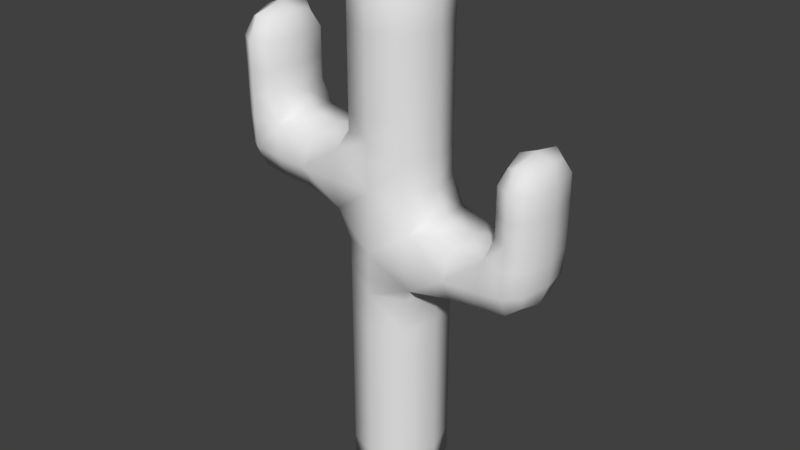 # Source: cactus.blend  (saved by Blender 2.79.0; exported with 4.5.12 LTS)
import bpy
from mathutils import Matrix  # noqa: F401  (used for matrix-valued properties, if any)

bpy.ops.wm.read_factory_settings(use_empty=True)
scene = bpy.context.scene
scene.name = 'Scene'

# ---- collections
col_collection_1 = bpy.data.collections.new('Collection 1'); scene.collection.children.link(col_collection_1)
col_collection_20 = bpy.data.collections.new('Collection 20'); scene.collection.children.link(col_collection_20)
col_collection_20.hide_render = True
col_collection_20.hide_viewport = True

# ---- world
world_world = bpy.data.worlds.new('World'); scene.world = world_world
world_world.color = (0.05088, 0.05088, 0.05088)
world_world.use_sun_shadow = False
world_world.sun_shadow_jitter_overblur = 0.0
world_world.cycles.sampling_method = 'MANUAL'

# ---- meshes
me_plane_001 = bpy.data.meshes.new('Plane.001')
me_plane_001.from_pydata([(0.0, 0.0, 0.0), (0.0, 11.33, -4.954e-07), (-0.8905, 10.61, -4.637e-07), (0.0, 10.61, -1.0), (0.0, 10.61, 1.0), (0.8905, 10.61, -4.637e-07), (0.8905, 4.55, -1.989e-07), (0.0, 4.55, 1.0), (0.0, 4.55, -1.0), (-0.8905, 4.55, -1.989e-07), (2.955, 4.922, -2.003e-07), (0.0, 5.443, 1.0), (0.0, 5.443, -1.0), (-0.8905, 5.443, -2.379e-07), (0.8905, 6.76, -2.955e-07), (0.0, 6.76, 1.0), (0.0, 6.76, -1.0), (-3.041, 6.826, -0.9086), (3.42, 5.561, -2.282e-07), (2.983, 5.502, -0.861), (2.983, 5.502, 0.861), (3.01, 7.569, 0.861), (-3.517, 6.892, -2.864e-07), (-3.016, 6.213, -2.567e-07), (-3.041, 6.826, 0.9086), (-2.565, 9.036, -3.95e-07), (1.718, 6.082, -2.658e-07), (1.718, 5.443, 0.9305), (1.718, 5.443, -0.9305), (1.718, 4.804, -2.1e-07), (-1.728, 7.439, -3.252e-07), (-1.728, 6.76, 0.9543), (-1.728, 6.082, -2.658e-07), (-1.728, 6.76, -0.9543), (3.01, 8.11, -3.545e-07), (3.01, 7.569, -0.861), (2.545, 7.569, -3.308e-07), (3.475, 7.569, -3.308e-07), (-3.066, 9.675, -4.229e-07), (-3.066, 9.036, 0.9086), (-3.566, 9.036, -3.95e-07), (-3.066, 9.036, -0.9086), (-0.8905, 0.09341, -4.083e-09), (0.0, 0.09341, -1.0), (0.0, 0.09341, 1.0), (0.8905, 0.09341, -4.083e-09), (0.8905, 8.975, -3.923e-07), (0.0, 8.975, 1.0), (0.0, 8.975, -1.0), (-0.8905, 8.975, -3.923e-07), (3.475, 6.554, -2.865e-07), (2.545, 6.554, -2.865e-07), (3.01, 6.554, -0.861), (3.01, 6.554, 0.861), (-3.066, 7.918, -0.9086), (-3.566, 7.918, -3.461e-07), (-3.066, 7.918, 0.9086), (-2.565, 7.918, -3.461e-07), (-0.8905, 2.241, -9.796e-08), (0.0, 2.241, -1.0), (0.0, 2.241, 1.0), (0.8905, 2.241, -9.796e-08), (-0.8905, 7.753, -3.389e-07), (0.0, 7.753, -1.0), (0.0, 7.753, 1.0), (0.8905, 7.753, -3.389e-07), (-0.6679, 0.02335, -1.021e-09), (0.0, 0.02335, 0.75), (0.6679, 0.02335, -1.021e-09), (0.0, 0.02335, -0.75), (-0.6679, 11.15, -4.874e-07), (0.0, 11.15, 0.75), (0.6679, 11.15, -4.874e-07), (0.0, 11.15, -0.75), (-0.6679, 10.61, 0.75), (-0.6679, 0.09341, -0.75), (0.6679, 0.09341, -0.75), (0.6679, 10.61, 0.75), (-0.6679, 4.55, 0.75), (-0.6679, 5.443, -0.75), (0.8747, 5.443, -0.9826), (0.6679, 4.55, 0.75), (1.097, 4.741, -2.072e-07), (0.0, 4.9, 1.0), (0.0, 4.9, -1.0), (-0.8905, 4.9, -2.142e-07), (-0.6679, 5.443, 0.75), (0.8747, 5.443, 0.9826), (-0.8772, 6.76, -0.9886), (0.6679, 6.76, -0.75), (1.097, 6.251, -2.733e-07), (0.0, 6.092, 1.0), (0.0, 6.092, -1.0), (-1.1, 5.922, -2.589e-07), (-0.8772, 6.76, 0.9886), (0.6679, 6.76, 0.75), (-0.6679, 7.753, -0.75), (0.6679, 7.753, -0.75), (0.8905, 7.348, -3.212e-07), (0.0, 7.348, 1.0), (0.0, 7.348, -1.0), (-1.1, 7.518, -3.286e-07), (3.311, 5.546, -0.6457), (3.277, 5.141, -2.024e-07), (3.311, 5.546, 0.6457), (3.461, 6.07, -2.616e-07), (2.962, 5.067, -0.6457), (1.718, 4.964, 0.6979), (3.003, 6.055, -0.861), (1.718, 5.922, 0.6979), (-3.398, 6.876, -0.6814), (-3.367, 6.449, -2.595e-07), (-3.398, 6.876, 0.6814), (-3.554, 7.422, -3.207e-07), (-3.022, 6.367, -0.6814), (-1.728, 7.269, -0.7157), (-3.022, 6.367, 0.6814), (-3.059, 7.405, 0.9086), (1.718, 4.964, -0.6979), (2.962, 5.067, 0.6457), (1.718, 5.922, -0.6979), (3.003, 6.055, 0.861), (2.338, 6.2, -2.71e-07), (2.448, 5.458, 0.8784), (2.448, 5.458, -0.8784), (2.441, 4.834, -2.076e-07), (-1.728, 6.251, -0.7157), (-3.059, 7.405, -0.9086), (-1.728, 6.251, 0.7157), (-1.728, 7.269, 0.7157), (-2.356, 7.559, -3.304e-07), (-2.475, 6.777, 0.92), (-2.469, 6.115, -2.636e-07), (-2.475, 6.777, -0.92), (3.359, 7.975, -3.486e-07), (3.01, 7.975, -0.6457), (3.01, 7.975, 0.6457), (2.662, 7.975, -3.486e-07), (3.359, 7.569, 0.6457), (2.662, 6.554, 0.6457), (2.662, 7.569, -0.6457), (3.359, 6.554, -0.6457), (-3.441, 9.515, -4.159e-07), (-3.066, 9.515, 0.6814), (-3.066, 9.515, -0.6814), (-2.69, 9.515, -4.159e-07), (-2.69, 9.036, -0.6814), (-2.69, 7.918, 0.6814), (-3.441, 7.918, 0.6814), (-3.441, 7.918, -0.6814), (-0.6679, 2.241, -0.75), (0.6679, 2.241, -0.75), (-0.6679, 0.09341, 0.75), (0.6679, 0.09341, 0.75), (-0.8905, 0.677, -2.959e-08), (0.0, 0.677, -1.0), (0.0, 0.677, 1.0), (0.8905, 0.677, -2.959e-08), (-0.6679, 8.975, 0.75), (0.6679, 8.975, 0.75), (-0.6679, 10.61, -0.75), (0.6679, 10.61, -0.75), (0.8905, 9.837, -4.3e-07), (0.0, 9.837, 1.0), (0.0, 9.837, -1.0), (-0.8905, 9.837, -4.3e-07), (3.359, 6.554, 0.6457), (2.662, 7.569, 0.6457), (2.662, 6.554, -0.6457), (3.359, 7.569, -0.6457), (3.475, 7.045, -3.079e-07), (2.545, 7.045, -3.079e-07), (3.01, 7.045, -0.861), (3.01, 7.045, 0.861), (-2.69, 7.918, -0.6814), (-2.69, 9.036, 0.6814), (-3.441, 9.036, 0.6814), (-3.441, 9.036, -0.6814), (-3.066, 8.436, -0.9086), (-3.566, 8.436, -3.688e-07), (-3.066, 8.436, 0.9086), (-2.565, 8.436, -3.688e-07), (-0.6679, 2.241, 0.75), (0.6679, 2.241, 0.75), (-0.6679, 4.55, -0.75), (0.6679, 4.55, -0.75), (-0.8905, 3.845, -1.681e-07), (0.0, 3.845, -1.0), (0.0, 3.845, 1.0), (0.8905, 3.845, -1.681e-07), (-0.6679, 8.975, -0.75), (0.6679, 8.975, -0.75), (-0.6679, 7.753, 0.75), (0.6679, 7.753, 0.75), (-0.8905, 8.216, -3.591e-07), (0.0, 8.216, -1.0), (0.0, 8.216, 1.0), (0.8905, 8.216, -3.591e-07), (-0.4947, 0.04152, 0.5556), (0.4947, 0.04152, 0.5556), (-0.4947, 0.04152, -0.5556), (0.4947, 0.04152, -0.5556), (-0.4947, 11.01, 0.5556), (0.4947, 11.01, 0.5556), (-0.4947, 11.01, -0.5556), (0.4947, 11.01, -0.5556), (-0.6679, 4.9, 0.75), (-0.6679, 4.9, -0.75), (0.8804, 4.866, -0.8317), (0.8804, 4.866, 0.8317), (-0.882, 6.088, 0.8345), (0.8804, 6.088, 0.8317), (-0.882, 6.088, -0.8345), (0.8804, 6.088, -0.8317), (-0.882, 7.381, 0.8345), (0.6679, 7.348, 0.75), (-0.882, 7.381, -0.8345), (0.6679, 7.348, -0.75), (3.204, 5.226, -0.4783), (3.204, 5.226, 0.4783), (3.347, 6.066, 0.6457), (3.347, 6.066, -0.6457), (-3.286, 6.537, 0.5048), (-3.286, 6.537, -0.5048), (-3.43, 7.418, 0.6814), (-3.43, 7.418, -0.6814), (2.443, 4.99, -0.6588), (2.443, 4.99, 0.6588), (2.486, 6.057, -0.7316), (2.486, 6.057, 0.7316), (-2.47, 6.28, -0.69), (-2.51, 7.41, -0.7687), (-2.47, 6.28, 0.69), (-2.51, 7.41, 0.7687), (3.268, 7.87, 0.4783), (3.268, 7.87, -0.4783), (2.752, 7.87, -0.4783), (2.752, 7.87, 0.4783), (-3.344, 9.391, 0.5048), (-3.344, 9.391, -0.5048), (-2.788, 9.391, -0.5048), (-2.788, 9.391, 0.5048), (-0.6679, 0.677, -0.75), (0.6679, 0.677, -0.75), (-0.6679, 0.677, 0.75), (0.6679, 0.677, 0.75), (-0.6679, 9.837, 0.75), (0.6679, 9.837, 0.75), (-0.6679, 9.837, -0.75), (0.6679, 9.837, -0.75), (3.359, 7.045, 0.6457), (2.662, 7.045, 0.6457), (2.662, 7.045, -0.6457), (3.359, 7.045, -0.6457), (-2.69, 8.436, -0.6814), (-2.69, 8.436, 0.6814), (-3.441, 8.436, 0.6814), (-3.441, 8.436, -0.6814), (-0.6679, 3.845, 0.75), (0.6679, 3.845, 0.75), (-0.6679, 3.845, -0.75), (0.6679, 3.845, -0.75), (-0.6679, 8.216, -0.75), (0.6679, 8.216, -0.75), (-0.6679, 8.216, 0.75), (0.6679, 8.216, 0.75)], [], [(0, 67, 198, 66), (0, 66, 200, 69), (0, 69, 201, 68), (0, 68, 199, 67), (1, 70, 202, 71), (1, 71, 203, 72), (1, 72, 205, 73), (1, 73, 204, 70), (2, 160, 248, 165), (2, 165, 246, 74), (2, 74, 202, 70), (2, 70, 204, 160), (3, 161, 249, 164), (3, 164, 248, 160), (3, 160, 204, 73), (3, 73, 205, 161), (4, 74, 246, 163), (4, 163, 247, 77), (4, 77, 203, 71), (4, 71, 202, 74), (5, 77, 247, 162), (5, 162, 249, 161), (5, 161, 205, 72), (5, 72, 203, 77), (6, 81, 259, 189), (6, 189, 261, 185), (6, 185, 208, 82), (6, 82, 209, 81), (7, 78, 258, 188), (7, 188, 259, 81), (7, 81, 209, 83), (7, 83, 206, 78), (8, 185, 261, 187), (8, 187, 260, 184), (8, 184, 207, 84), (8, 84, 208, 185), (9, 184, 260, 186), (9, 186, 258, 78), (9, 78, 206, 85), (9, 85, 207, 184), (10, 119, 227, 125), (10, 125, 226, 106), (10, 106, 218, 103), (10, 103, 219, 119), (11, 86, 206, 83), (11, 83, 209, 87), (11, 87, 211, 91), (11, 91, 210, 86), (12, 80, 208, 84), (12, 84, 207, 79), (12, 79, 212, 92), (12, 92, 213, 80), (13, 79, 207, 85), (13, 85, 206, 86), (13, 86, 210, 93), (13, 93, 212, 79), (14, 95, 211, 90), (14, 90, 213, 89), (14, 89, 217, 98), (14, 98, 215, 95), (15, 94, 210, 91), (15, 91, 211, 95), (15, 95, 215, 99), (15, 99, 214, 94), (16, 89, 213, 92), (16, 92, 212, 88), (16, 88, 216, 100), (16, 100, 217, 89), (17, 127, 231, 133), (17, 133, 230, 114), (17, 114, 223, 110), (17, 110, 225, 127), (18, 104, 219, 103), (18, 103, 218, 102), (18, 102, 221, 105), (18, 105, 220, 104), (19, 106, 226, 124), (19, 124, 228, 108), (19, 108, 221, 102), (19, 102, 218, 106), (20, 121, 229, 123), (20, 123, 227, 119), (20, 119, 219, 104), (20, 104, 220, 121), (21, 167, 251, 173), (21, 173, 250, 138), (21, 138, 234, 136), (21, 136, 237, 167), (22, 110, 223, 111), (22, 111, 222, 112), (22, 112, 224, 113), (22, 113, 225, 110), (23, 114, 230, 132), (23, 132, 232, 116), (23, 116, 222, 111), (23, 111, 223, 114), (24, 116, 232, 131), (24, 131, 233, 117), (24, 117, 224, 112), (24, 112, 222, 116), (25, 175, 255, 181), (25, 181, 254, 146), (25, 146, 240, 145), (25, 145, 241, 175), (26, 120, 213, 90), (26, 90, 211, 109), (26, 109, 229, 122), (26, 122, 228, 120), (27, 109, 211, 87), (27, 87, 209, 107), (27, 107, 227, 123), (27, 123, 229, 109), (28, 118, 208, 80), (28, 80, 213, 120), (28, 120, 228, 124), (28, 124, 226, 118), (29, 107, 209, 82), (29, 82, 208, 118), (29, 118, 226, 125), (29, 125, 227, 107), (30, 129, 214, 101), (30, 101, 216, 115), (30, 115, 231, 130), (30, 130, 233, 129), (31, 128, 210, 94), (31, 94, 214, 129), (31, 129, 233, 131), (31, 131, 232, 128), (32, 126, 212, 93), (32, 93, 210, 128), (32, 128, 232, 132), (32, 132, 230, 126), (33, 115, 216, 88), (33, 88, 212, 126), (33, 126, 230, 133), (33, 133, 231, 115), (34, 135, 236, 137), (34, 137, 237, 136), (34, 136, 234, 134), (34, 134, 235, 135), (35, 169, 253, 172), (35, 172, 252, 140), (35, 140, 236, 135), (35, 135, 235, 169), (36, 140, 252, 171), (36, 171, 251, 167), (36, 167, 237, 137), (36, 137, 236, 140), (37, 138, 250, 170), (37, 170, 253, 169), (37, 169, 235, 134), (37, 134, 234, 138), (38, 143, 241, 145), (38, 145, 240, 144), (38, 144, 239, 142), (38, 142, 238, 143), (39, 176, 256, 180), (39, 180, 255, 175), (39, 175, 241, 143), (39, 143, 238, 176), (40, 177, 257, 179), (40, 179, 256, 176), (40, 176, 238, 142), (40, 142, 239, 177), (41, 146, 254, 178), (41, 178, 257, 177), (41, 177, 239, 144), (41, 144, 240, 146), (42, 75, 200, 66), (42, 66, 198, 152), (42, 152, 244, 154), (42, 154, 242, 75), (43, 76, 201, 69), (43, 69, 200, 75), (43, 75, 242, 155), (43, 155, 243, 76), (44, 152, 198, 67), (44, 67, 199, 153), (44, 153, 245, 156), (44, 156, 244, 152), (45, 153, 199, 68), (45, 68, 201, 76), (45, 76, 243, 157), (45, 157, 245, 153), (46, 159, 265, 197), (46, 197, 263, 191), (46, 191, 249, 162), (46, 162, 247, 159), (47, 158, 264, 196), (47, 196, 265, 159), (47, 159, 247, 163), (47, 163, 246, 158), (48, 191, 263, 195), (48, 195, 262, 190), (48, 190, 248, 164), (48, 164, 249, 191), (49, 190, 262, 194), (49, 194, 264, 158), (49, 158, 246, 165), (49, 165, 248, 190), (50, 166, 220, 105), (50, 105, 221, 141), (50, 141, 253, 170), (50, 170, 250, 166), (51, 168, 228, 122), (51, 122, 229, 139), (51, 139, 251, 171), (51, 171, 252, 168), (52, 141, 221, 108), (52, 108, 228, 168), (52, 168, 252, 172), (52, 172, 253, 141), (53, 139, 229, 121), (53, 121, 220, 166), (53, 166, 250, 173), (53, 173, 251, 139), (54, 174, 231, 127), (54, 127, 225, 149), (54, 149, 257, 178), (54, 178, 254, 174), (55, 149, 225, 113), (55, 113, 224, 148), (55, 148, 256, 179), (55, 179, 257, 149), (56, 148, 224, 117), (56, 117, 233, 147), (56, 147, 255, 180), (56, 180, 256, 148), (57, 147, 233, 130), (57, 130, 231, 174), (57, 174, 254, 181), (57, 181, 255, 147), (58, 150, 242, 154), (58, 154, 244, 182), (58, 182, 258, 186), (58, 186, 260, 150), (59, 151, 243, 155), (59, 155, 242, 150), (59, 150, 260, 187), (59, 187, 261, 151), (60, 182, 244, 156), (60, 156, 245, 183), (60, 183, 259, 188), (60, 188, 258, 182), (61, 183, 245, 157), (61, 157, 243, 151), (61, 151, 261, 189), (61, 189, 259, 183), (62, 96, 216, 101), (62, 101, 214, 192), (62, 192, 264, 194), (62, 194, 262, 96), (63, 97, 217, 100), (63, 100, 216, 96), (63, 96, 262, 195), (63, 195, 263, 97), (64, 192, 214, 99), (64, 99, 215, 193), (64, 193, 265, 196), (64, 196, 264, 192), (65, 193, 215, 98), (65, 98, 217, 97), (65, 97, 263, 197), (65, 197, 265, 193)])
me_plane_001.polygons.foreach_set('use_smooth', [True] * 264)
_uv = me_plane_001.uv_layers.new(name='UVMap')
_uv.uv.foreach_set('vector', [0.2439, 0.06834, 0.2258, 0.1188, 0.1968, 0.09399, 0.1989, 0.05225, 0.2439, 0.06834, 0.1989, 0.05225, 0.2238, 0.01865, 0.2619, 0.01787, 0.2439, 0.06834, 0.2619, 0.01787, 0.2909, 0.04269, 0.2888, 0.08443, 0.2439, 0.06834, 0.2888, 0.08443, 0.264, 0.118, 0.2258, 0.1188, 0.2353, 0.9451, 0.1863, 0.944, 0.1985, 0.9008, 0.2346, 0.8985, 0.2353, 0.9451, 0.2346, 0.8985, 0.2709, 0.8997, 0.2842, 0.9426, 0.2353, 0.9451, 0.2842, 0.9426, 0.2752, 0.9866, 0.2361, 0.9998, 0.2353, 0.9451, 0.2361, 0.9998, 0.1965, 0.9877, 0.1863, 0.944, 0.15, 0.8794, 0.103, 0.8879, 0.0907, 0.8409, 0.1408, 0.831, 0.15, 0.8794, 0.1408, 0.831, 0.1899, 0.8245, 0.1948, 0.8688, 0.15, 0.8794, 0.1948, 0.8688, 0.1985, 0.9008, 0.1579, 0.9172, 0.15, 0.8794, 0.1579, 0.9172, 0.1145, 0.9182, 0.103, 0.8879, 0.4106, 0.9018, 0.3665, 0.8837, 0.3772, 0.8359, 0.4275, 0.8469, 0.06001, 0.9073, 0.04147, 0.8537, 0.0907, 0.8409, 0.103, 0.8879, 0.06001, 0.9073, 0.103, 0.8879, 0.1145, 0.9182, 0.08387, 0.9428, 0.4106, 0.9018, 0.3878, 0.9385, 0.356, 0.9146, 0.3665, 0.8837, 0.2341, 0.8669, 0.1948, 0.8688, 0.1899, 0.8245, 0.2334, 0.8217, 0.2341, 0.8669, 0.2334, 0.8217, 0.2769, 0.8231, 0.2735, 0.8676, 0.2341, 0.8669, 0.2735, 0.8676, 0.2709, 0.8997, 0.2346, 0.8985, 0.2341, 0.8669, 0.2346, 0.8985, 0.1985, 0.9008, 0.1948, 0.8688, 0.3188, 0.8767, 0.2735, 0.8676, 0.2769, 0.8231, 0.3264, 0.8278, 0.3188, 0.8767, 0.3264, 0.8278, 0.3772, 0.8359, 0.3665, 0.8837, 0.3188, 0.8767, 0.3665, 0.8837, 0.356, 0.9146, 0.3121, 0.9151, 0.3188, 0.8767, 0.3121, 0.9151, 0.2709, 0.8997, 0.2735, 0.8676, 0.337, 0.4601, 0.2794, 0.4635, 0.2775, 0.4103, 0.3348, 0.4083, 0.337, 0.4601, 0.3348, 0.4083, 0.3918, 0.4059, 0.3942, 0.4584, 0.337, 0.4601, 0.3942, 0.4584, 0.3895, 0.4857, 0.3377, 0.4773, 0.337, 0.4601, 0.3377, 0.4773, 0.2865, 0.4906, 0.2794, 0.4635, 0.2249, 0.4627, 0.1723, 0.4635, 0.1716, 0.4117, 0.2244, 0.411, 0.2249, 0.4627, 0.2244, 0.411, 0.2775, 0.4103, 0.2794, 0.4635, 0.2249, 0.4627, 0.2794, 0.4635, 0.2865, 0.4906, 0.2247, 0.4877, 0.2249, 0.4627, 0.2247, 0.4877, 0.1728, 0.4893, 0.1723, 0.4635, 0.4479, 0.4524, 0.3942, 0.4584, 0.3918, 0.4059, 0.4433, 0.4026, 0.002965, 0.4655, 0.003052, 0.4134, 0.05577, 0.4131, 0.05612, 0.4655, 0.002965, 0.4655, 0.05612, 0.4655, 0.0563, 0.4917, 0.002879, 0.4916, 0.4479, 0.4524, 0.4515, 0.4772, 0.3895, 0.4857, 0.3942, 0.4584, 0.1144, 0.4648, 0.05612, 0.4655, 0.05577, 0.4131, 0.1137, 0.4126, 0.1144, 0.4648, 0.1137, 0.4126, 0.1716, 0.4117, 0.1723, 0.4635, 0.1144, 0.4648, 0.1723, 0.4635, 0.1728, 0.4893, 0.1149, 0.4909, 0.1144, 0.4648, 0.1149, 0.4909, 0.0563, 0.4917, 0.05612, 0.4655, 0.764, 0.5603, 0.7425, 0.5861, 0.7188, 0.571, 0.7432, 0.54, 0.764, 0.5603, 0.7432, 0.54, 0.7748, 0.5109, 0.7967, 0.538, 0.764, 0.5603, 0.7967, 0.538, 0.8009, 0.5594, 0.7771, 0.5762, 0.764, 0.5603, 0.7771, 0.5762, 0.7579, 0.5918, 0.7425, 0.5861, 0.2251, 0.5266, 0.1738, 0.5293, 0.1728, 0.4893, 0.2247, 0.4877, 0.2251, 0.5266, 0.2247, 0.4877, 0.2865, 0.4906, 0.2804, 0.5266, 0.2251, 0.5266, 0.2804, 0.5266, 0.2862, 0.5657, 0.2283, 0.5708, 0.2251, 0.5266, 0.2283, 0.5708, 0.1704, 0.5764, 0.1738, 0.5293, 0.4561, 0.5183, 0.3969, 0.5222, 0.3895, 0.4857, 0.4515, 0.4772, 0.002208, 0.5317, 0.002879, 0.4916, 0.0563, 0.4917, 0.05664, 0.5329, 0.002208, 0.5317, 0.05664, 0.5329, 0.06371, 0.5818, 0.000153, 0.5805, 0.4561, 0.5183, 0.4561, 0.5679, 0.3925, 0.5639, 0.3969, 0.5222, 0.1159, 0.5312, 0.05664, 0.5329, 0.0563, 0.4917, 0.1149, 0.4909, 0.1159, 0.5312, 0.1149, 0.4909, 0.1728, 0.4893, 0.1738, 0.5293, 0.1159, 0.5312, 0.1738, 0.5293, 0.1704, 0.5764, 0.1171, 0.566, 0.1159, 0.5312, 0.1171, 0.566, 0.06371, 0.5818, 0.05664, 0.5329, 0.3388, 0.6137, 0.2819, 0.6137, 0.2862, 0.5657, 0.3388, 0.5774, 0.3388, 0.6137, 0.3388, 0.5774, 0.3925, 0.5639, 0.3975, 0.6146, 0.3388, 0.6137, 0.3975, 0.6146, 0.3955, 0.6589, 0.3381, 0.6565, 0.3388, 0.6137, 0.3381, 0.6565, 0.2819, 0.6559, 0.2819, 0.6137, 0.2316, 0.6158, 0.1773, 0.6168, 0.1704, 0.5764, 0.2283, 0.5708, 0.2316, 0.6158, 0.2283, 0.5708, 0.2862, 0.5657, 0.2819, 0.6137, 0.2316, 0.6158, 0.2819, 0.6137, 0.2819, 0.6559, 0.2319, 0.6564, 0.2316, 0.6158, 0.2319, 0.6564, 0.1723, 0.6549, 0.1773, 0.6168, 0.4518, 0.6185, 0.3975, 0.6146, 0.3925, 0.5639, 0.4561, 0.5679, 0.001878, 0.6312, 0.000153, 0.5805, 0.06371, 0.5818, 0.06087, 0.6253, 0.001878, 0.6312, 0.06087, 0.6253, 0.06993, 0.664, 0.008475, 0.6753, 0.4518, 0.6185, 0.4487, 0.6623, 0.3955, 0.6589, 0.3975, 0.6146, 0.8112, 0.3155, 0.7725, 0.3278, 0.7557, 0.2813, 0.8116, 0.2759, 0.8112, 0.3155, 0.8116, 0.2759, 0.8498, 0.278, 0.8444, 0.3131, 0.8112, 0.3155, 0.8444, 0.3131, 0.8407, 0.336, 0.816, 0.3427, 0.8112, 0.3155, 0.816, 0.3427, 0.784, 0.3562, 0.7725, 0.3278, 0.7906, 0.5959, 0.7591, 0.6105, 0.7579, 0.5918, 0.7771, 0.5762, 0.7906, 0.5959, 0.7771, 0.5762, 0.8009, 0.5594, 0.8224, 0.5719, 0.7906, 0.5959, 0.8224, 0.5719, 0.8406, 0.6012, 0.8044, 0.6217, 0.7906, 0.5959, 0.8044, 0.6217, 0.7687, 0.6373, 0.7591, 0.6105, 0.5802, 0.8249, 0.5513, 0.8377, 0.5314, 0.8108, 0.5624, 0.7917, 0.5802, 0.8249, 0.5624, 0.7917, 0.6125, 0.7718, 0.6187, 0.8184, 0.5802, 0.8249, 0.6187, 0.8184, 0.6213, 0.847, 0.5879, 0.8495, 0.5802, 0.8249, 0.5879, 0.8495, 0.5643, 0.8549, 0.5513, 0.8377, 0.7385, 0.6104, 0.7435, 0.6438, 0.7009, 0.6512, 0.7066, 0.6018, 0.7385, 0.6104, 0.7066, 0.6018, 0.7188, 0.571, 0.7425, 0.5861, 0.7385, 0.6104, 0.7425, 0.5861, 0.7579, 0.5918, 0.7591, 0.6105, 0.7385, 0.6104, 0.7591, 0.6105, 0.7687, 0.6373, 0.7435, 0.6438, 0.7873, 0.7266, 0.7723, 0.7413, 0.7507, 0.7192, 0.7711, 0.7033, 0.7873, 0.7266, 0.7711, 0.7033, 0.7931, 0.6918, 0.8056, 0.7176, 0.7873, 0.7266, 0.8056, 0.7176, 0.8155, 0.7358, 0.7996, 0.7437, 0.7873, 0.7266, 0.7996, 0.7437, 0.7871, 0.7564, 0.7723, 0.7413, 0.5078, 0.1911, 0.4672, 0.1804, 0.4831, 0.1596, 0.513, 0.1665, 0.5078, 0.1911, 0.513, 0.1665, 0.538, 0.1738, 0.5443, 0.1925, 0.5078, 0.1911, 0.5443, 0.1925, 0.5459, 0.2222, 0.5047, 0.2213, 0.5078, 0.1911, 0.5047, 0.2213, 0.4611, 0.2156, 0.4672, 0.1804, 0.5195, 0.1452, 0.4788, 0.1365, 0.4896, 0.1014, 0.5318, 0.1167, 0.5195, 0.1452, 0.5318, 0.1167, 0.5678, 0.1372, 0.5509, 0.1618, 0.5195, 0.1452, 0.5509, 0.1618, 0.538, 0.1738, 0.513, 0.1665, 0.5195, 0.1452, 0.513, 0.1665, 0.4831, 0.1596, 0.4788, 0.1365, 0.5647, 0.1839, 0.5509, 0.1618, 0.5678, 0.1372, 0.592, 0.1624, 0.5647, 0.1839, 0.592, 0.1624, 0.6182, 0.2076, 0.5736, 0.2182, 0.5647, 0.1839, 0.5736, 0.2182, 0.5459, 0.2222, 0.5443, 0.1925, 0.5647, 0.1839, 0.5443, 0.1925, 0.538, 0.1738, 0.5509, 0.1618, 0.6239, 0.3511, 0.5877, 0.3292, 0.5999, 0.2942, 0.6466, 0.3138, 0.6239, 0.3511, 0.6466, 0.3138, 0.6874, 0.3457, 0.6606, 0.3744, 0.6239, 0.3511, 0.6606, 0.3744, 0.6405, 0.3917, 0.6064, 0.3791, 0.6239, 0.3511, 0.6064, 0.3791, 0.5803, 0.3539, 0.5877, 0.3292, 0.6063, 0.6717, 0.5635, 0.7191, 0.5157, 0.67, 0.5669, 0.6411, 0.6063, 0.6717, 0.5669, 0.6411, 0.5829, 0.5842, 0.6405, 0.6186, 0.6063, 0.6717, 0.6405, 0.6186, 0.7009, 0.6512, 0.6551, 0.7089, 0.6063, 0.6717, 0.6551, 0.7089, 0.6125, 0.7718, 0.5635, 0.7191, 0.6595, 0.5799, 0.6405, 0.6186, 0.5829, 0.5842, 0.6087, 0.5483, 0.6595, 0.5799, 0.6087, 0.5483, 0.6301, 0.5139, 0.6789, 0.5471, 0.6595, 0.5799, 0.6789, 0.5471, 0.7188, 0.571, 0.7066, 0.6018, 0.6595, 0.5799, 0.7066, 0.6018, 0.7009, 0.6512, 0.6405, 0.6186, 0.5293, 0.7469, 0.5005, 0.7724, 0.4564, 0.7324, 0.4862, 0.7033, 0.5293, 0.7469, 0.4862, 0.7033, 0.5157, 0.67, 0.5635, 0.7191, 0.5293, 0.7469, 0.5635, 0.7191, 0.6125, 0.7718, 0.5624, 0.7917, 0.5293, 0.7469, 0.5624, 0.7917, 0.5314, 0.8108, 0.5005, 0.7724, 0.7091, 0.5094, 0.6789, 0.5471, 0.6301, 0.5139, 0.6785, 0.4817, 0.7091, 0.5094, 0.6785, 0.4817, 0.7066, 0.4312, 0.742, 0.4756, 0.7091, 0.5094, 0.742, 0.4756, 0.7748, 0.5109, 0.7432, 0.54, 0.7091, 0.5094, 0.7432, 0.54, 0.7188, 0.571, 0.6789, 0.5471, 0.7149, 0.1879, 0.6616, 0.1534, 0.6997, 0.09913, 0.7368, 0.1448, 0.7149, 0.1879, 0.7368, 0.1448, 0.7954, 0.1473, 0.7746, 0.2115, 0.7149, 0.1879, 0.7746, 0.2115, 0.7557, 0.2813, 0.6869, 0.2422, 0.7149, 0.1879, 0.6869, 0.2422, 0.6182, 0.2076, 0.6616, 0.1534, 0.6279, 0.1236, 0.5961, 0.09862, 0.6275, 0.04709, 0.6639, 0.07566, 0.6279, 0.1236, 0.6639, 0.07566, 0.6997, 0.09913, 0.6616, 0.1534, 0.6279, 0.1236, 0.6616, 0.1534, 0.6182, 0.2076, 0.592, 0.1624, 0.6279, 0.1236, 0.592, 0.1624, 0.5678, 0.1372, 0.5961, 0.09862, 0.5524, 0.07368, 0.507, 0.05552, 0.5234, 0.000153, 0.5705, 0.03458, 0.5524, 0.07368, 0.5705, 0.03458, 0.6275, 0.04709, 0.5961, 0.09862, 0.5524, 0.07368, 0.5961, 0.09862, 0.5678, 0.1372, 0.5318, 0.1167, 0.5524, 0.07368, 0.5318, 0.1167, 0.4896, 0.1014, 0.507, 0.05552, 0.8196, 0.2203, 0.7746, 0.2115, 0.7954, 0.1473, 0.836, 0.1614, 0.8196, 0.2203, 0.836, 0.1614, 0.8822, 0.1733, 0.8588, 0.2287, 0.8196, 0.2203, 0.8588, 0.2287, 0.8498, 0.278, 0.8116, 0.2759, 0.8196, 0.2203, 0.8116, 0.2759, 0.7557, 0.2813, 0.7746, 0.2115, 0.8196, 0.7713, 0.8431, 0.8035, 0.8227, 0.8069, 0.8014, 0.7842, 0.8196, 0.7713, 0.8014, 0.7842, 0.7871, 0.7564, 0.7996, 0.7437, 0.8196, 0.7713, 0.7996, 0.7437, 0.8155, 0.7358, 0.8375, 0.7579, 0.8196, 0.7713, 0.8375, 0.7579, 0.8526, 0.7851, 0.8431, 0.8035, 0.7246, 0.8323, 0.7232, 0.8588, 0.6877, 0.8535, 0.6917, 0.8255, 0.7246, 0.8323, 0.6917, 0.8255, 0.6994, 0.7976, 0.7314, 0.8093, 0.7246, 0.8323, 0.7314, 0.8093, 0.7538, 0.8136, 0.7538, 0.8364, 0.7246, 0.8323, 0.7538, 0.8364, 0.7484, 0.8588, 0.7232, 0.8588, 0.752, 0.774, 0.7314, 0.8093, 0.6994, 0.7976, 0.72, 0.7541, 0.752, 0.774, 0.72, 0.7541, 0.7507, 0.7192, 0.7723, 0.7413, 0.752, 0.774, 0.7723, 0.7413, 0.7871, 0.7564, 0.7758, 0.7879, 0.752, 0.774, 0.7758, 0.7879, 0.7538, 0.8136, 0.7314, 0.8093, 0.8409, 0.7073, 0.8056, 0.7176, 0.7931, 0.6918, 0.8296, 0.6763, 0.8409, 0.7073, 0.8296, 0.6763, 0.8688, 0.6605, 0.8812, 0.6935, 0.8409, 0.7073, 0.8812, 0.6935, 0.8783, 0.7175, 0.8485, 0.733, 0.8409, 0.7073, 0.8485, 0.733, 0.8155, 0.7358, 0.8056, 0.7176, 0.5516, 0.3854, 0.5599, 0.3468, 0.5803, 0.3539, 0.5779, 0.3906, 0.5516, 0.3854, 0.5779, 0.3906, 0.566, 0.4255, 0.5416, 0.4309, 0.5516, 0.3854, 0.5416, 0.4309, 0.5217, 0.4158, 0.5254, 0.3792, 0.5516, 0.3854, 0.5254, 0.3792, 0.5385, 0.3448, 0.5599, 0.3468, 0.5655, 0.3213, 0.5424, 0.3197, 0.5446, 0.2854, 0.5718, 0.2881, 0.5655, 0.3213, 0.5718, 0.2881, 0.5999, 0.2942, 0.5877, 0.3292, 0.5655, 0.3213, 0.5877, 0.3292, 0.5803, 0.3539, 0.5599, 0.3468, 0.5655, 0.3213, 0.5599, 0.3468, 0.5385, 0.3448, 0.5424, 0.3197, 0.5019, 0.3227, 0.4564, 0.3242, 0.4564, 0.2836, 0.5014, 0.2845, 0.5019, 0.3227, 0.5014, 0.2845, 0.5446, 0.2854, 0.5424, 0.3197, 0.5019, 0.3227, 0.5424, 0.3197, 0.5385, 0.3448, 0.504, 0.3549, 0.5019, 0.3227, 0.504, 0.3549, 0.4683, 0.3495, 0.4564, 0.3242, 0.6788, 0.393, 0.6606, 0.3744, 0.6874, 0.3457, 0.708, 0.3688, 0.6788, 0.393, 0.708, 0.3688, 0.7259, 0.3934, 0.693, 0.4165, 0.6788, 0.393, 0.693, 0.4165, 0.6688, 0.4301, 0.652, 0.4129, 0.6788, 0.393, 0.652, 0.4129, 0.6405, 0.3917, 0.6606, 0.3744, 0.183, 0.04655, 0.2165, 0.0008495, 0.2238, 0.01865, 0.1989, 0.05225, 0.183, 0.04655, 0.1989, 0.05225, 0.1968, 0.09399, 0.1799, 0.1032, 0.1106, 0.1377, 0.1676, 0.1371, 0.1681, 0.1796, 0.111, 0.1802, 0.1106, 0.1377, 0.111, 0.1802, 0.05388, 0.1807, 0.05352, 0.1381, 0.2683, 0.000153, 0.3078, 0.03352, 0.2909, 0.04269, 0.2619, 0.01787, 0.2683, 0.000153, 0.2619, 0.01787, 0.2238, 0.01865, 0.2165, 0.0008495, 0.001434, 0.1385, 0.05352, 0.1381, 0.05388, 0.1807, 0.001761, 0.1812, 0.4356, 0.1327, 0.4365, 0.1748, 0.3851, 0.1759, 0.3842, 0.1338, 0.2195, 0.1365, 0.1799, 0.1032, 0.1968, 0.09399, 0.2258, 0.1188, 0.2195, 0.1365, 0.2258, 0.1188, 0.264, 0.118, 0.2712, 0.1358, 0.2195, 0.1365, 0.2712, 0.1358, 0.2719, 0.1781, 0.22, 0.179, 0.2195, 0.1365, 0.22, 0.179, 0.1681, 0.1796, 0.1676, 0.1371, 0.3047, 0.09013, 0.2712, 0.1358, 0.264, 0.118, 0.2888, 0.08443, 0.3047, 0.09013, 0.2888, 0.08443, 0.2909, 0.04269, 0.3078, 0.03352, 0.3278, 0.1349, 0.3842, 0.1338, 0.3851, 0.1759, 0.3285, 0.1771, 0.3278, 0.1349, 0.3285, 0.1771, 0.2719, 0.1781, 0.2712, 0.1358, 0.332, 0.7712, 0.2796, 0.7677, 0.281, 0.7166, 0.3357, 0.7186, 0.332, 0.7712, 0.3357, 0.7186, 0.3914, 0.7225, 0.3864, 0.7766, 0.332, 0.7712, 0.3864, 0.7766, 0.3772, 0.8359, 0.3264, 0.8278, 0.332, 0.7712, 0.3264, 0.8278, 0.2769, 0.8231, 0.2796, 0.7677, 0.2325, 0.7674, 0.1852, 0.7691, 0.1818, 0.7175, 0.2318, 0.716, 0.2325, 0.7674, 0.2318, 0.716, 0.281, 0.7166, 0.2796, 0.7677, 0.2325, 0.7674, 0.2796, 0.7677, 0.2769, 0.8231, 0.2334, 0.8217, 0.2325, 0.7674, 0.2334, 0.8217, 0.1899, 0.8245, 0.1852, 0.7691, 0.4376, 0.7834, 0.3864, 0.7766, 0.3914, 0.7225, 0.4439, 0.7271, 0.02891, 0.7917, 0.01979, 0.7368, 0.07157, 0.7287, 0.07926, 0.7824, 0.02891, 0.7917, 0.07926, 0.7824, 0.0907, 0.8409, 0.04147, 0.8537, 0.4376, 0.7834, 0.4275, 0.8469, 0.3772, 0.8359, 0.3864, 0.7766, 0.133, 0.7746, 0.07926, 0.7824, 0.07157, 0.7287, 0.1269, 0.7218, 0.133, 0.7746, 0.1269, 0.7218, 0.1818, 0.7175, 0.1852, 0.7691, 0.133, 0.7746, 0.1852, 0.7691, 0.1899, 0.8245, 0.1408, 0.831, 0.133, 0.7746, 0.1408, 0.831, 0.0907, 0.8409, 0.07926, 0.7824, 0.8172, 0.6484, 0.7802, 0.6648, 0.7687, 0.6373, 0.8044, 0.6217, 0.8172, 0.6484, 0.8044, 0.6217, 0.8406, 0.6012, 0.8557, 0.6302, 0.8172, 0.6484, 0.8557, 0.6302, 0.8688, 0.6605, 0.8296, 0.6763, 0.8172, 0.6484, 0.8296, 0.6763, 0.7931, 0.6918, 0.7802, 0.6648, 0.6874, 0.7318, 0.6605, 0.7851, 0.6125, 0.7718, 0.6551, 0.7089, 0.6874, 0.7318, 0.6551, 0.7089, 0.7009, 0.6512, 0.7268, 0.6898, 0.6874, 0.7318, 0.7268, 0.6898, 0.7507, 0.7192, 0.72, 0.7541, 0.6874, 0.7318, 0.72, 0.7541, 0.6994, 0.7976, 0.6605, 0.7851, 0.6567, 0.8195, 0.6542, 0.8489, 0.6213, 0.847, 0.6187, 0.8184, 0.6567, 0.8195, 0.6187, 0.8184, 0.6125, 0.7718, 0.6605, 0.7851, 0.6567, 0.8195, 0.6605, 0.7851, 0.6994, 0.7976, 0.6917, 0.8255, 0.6567, 0.8195, 0.6917, 0.8255, 0.6877, 0.8535, 0.6542, 0.8489, 0.7557, 0.6758, 0.7268, 0.6898, 0.7009, 0.6512, 0.7435, 0.6438, 0.7557, 0.6758, 0.7435, 0.6438, 0.7687, 0.6373, 0.7802, 0.6648, 0.7557, 0.6758, 0.7802, 0.6648, 0.7931, 0.6918, 0.7711, 0.7033, 0.7557, 0.6758, 0.7711, 0.7033, 0.7507, 0.7192, 0.7268, 0.6898, 0.7384, 0.3463, 0.7183, 0.3153, 0.7557, 0.2813, 0.7725, 0.3278, 0.7384, 0.3463, 0.7725, 0.3278, 0.784, 0.3562, 0.755, 0.373, 0.7384, 0.3463, 0.755, 0.373, 0.7259, 0.3934, 0.708, 0.3688, 0.7384, 0.3463, 0.708, 0.3688, 0.6874, 0.3457, 0.7183, 0.3153, 0.5028, 0.2517, 0.4578, 0.2488, 0.4611, 0.2156, 0.5047, 0.2213, 0.5028, 0.2517, 0.5047, 0.2213, 0.5459, 0.2222, 0.5461, 0.2531, 0.5028, 0.2517, 0.5461, 0.2531, 0.5446, 0.2854, 0.5014, 0.2845, 0.5028, 0.2517, 0.5014, 0.2845, 0.4564, 0.2836, 0.4578, 0.2488, 0.5753, 0.2536, 0.5461, 0.2531, 0.5459, 0.2222, 0.5736, 0.2182, 0.5753, 0.2536, 0.5736, 0.2182, 0.6182, 0.2076, 0.6101, 0.2546, 0.5753, 0.2536, 0.6101, 0.2546, 0.5999, 0.2942, 0.5718, 0.2881, 0.5753, 0.2536, 0.5718, 0.2881, 0.5446, 0.2854, 0.5461, 0.2531, 0.6676, 0.277, 0.6101, 0.2546, 0.6182, 0.2076, 0.6869, 0.2422, 0.6676, 0.277, 0.6869, 0.2422, 0.7557, 0.2813, 0.7183, 0.3153, 0.6676, 0.277, 0.7183, 0.3153, 0.6874, 0.3457, 0.6466, 0.3138, 0.6676, 0.277, 0.6466, 0.3138, 0.5999, 0.2942, 0.6101, 0.2546, 0.1123, 0.2946, 0.05488, 0.2951, 0.05388, 0.1807, 0.111, 0.1802, 0.1123, 0.2946, 0.111, 0.1802, 0.1681, 0.1796, 0.1697, 0.2939, 0.1123, 0.2946, 0.1697, 0.2939, 0.1716, 0.4117, 0.1137, 0.4126, 0.1123, 0.2946, 0.1137, 0.4126, 0.05577, 0.4131, 0.05488, 0.2951, 0.4392, 0.2875, 0.3877, 0.2891, 0.3851, 0.1759, 0.4365, 0.1748, 0.002567, 0.2955, 0.001761, 0.1812, 0.05388, 0.1807, 0.05488, 0.2951, 0.002567, 0.2955, 0.05488, 0.2951, 0.05577, 0.4131, 0.003052, 0.4134, 0.4392, 0.2875, 0.4433, 0.4026, 0.3918, 0.4059, 0.3877, 0.2891, 0.222, 0.293, 0.1697, 0.2939, 0.1681, 0.1796, 0.22, 0.179, 0.222, 0.293, 0.22, 0.179, 0.2719, 0.1781, 0.2741, 0.2921, 0.222, 0.293, 0.2741, 0.2921, 0.2775, 0.4103, 0.2244, 0.411, 0.222, 0.293, 0.2244, 0.411, 0.1716, 0.4117, 0.1697, 0.2939, 0.3311, 0.2907, 0.2741, 0.2921, 0.2719, 0.1781, 0.3285, 0.1771, 0.3311, 0.2907, 0.3285, 0.1771, 0.3851, 0.1759, 0.3877, 0.2891, 0.3311, 0.2907, 0.3877, 0.2891, 0.3918, 0.4059, 0.3348, 0.4083, 0.3311, 0.2907, 0.3348, 0.4083, 0.2775, 0.4103, 0.2741, 0.2921, 0.1238, 0.6897, 0.06727, 0.6949, 0.06993, 0.664, 0.1221, 0.6705, 0.1238, 0.6897, 0.1221, 0.6705, 0.1723, 0.6549, 0.1798, 0.6843, 0.1238, 0.6897, 0.1798, 0.6843, 0.1818, 0.7175, 0.1269, 0.7218, 0.1238, 0.6897, 0.1269, 0.7218, 0.07157, 0.7287, 0.06727, 0.6949, 0.4466, 0.6926, 0.3938, 0.6887, 0.3955, 0.6589, 0.4487, 0.6623, 0.01431, 0.7041, 0.008475, 0.6753, 0.06993, 0.664, 0.06727, 0.6949, 0.01431, 0.7041, 0.06727, 0.6949, 0.07157, 0.7287, 0.01979, 0.7368, 0.4466, 0.6926, 0.4439, 0.7271, 0.3914, 0.7225, 0.3938, 0.6887, 0.2317, 0.6843, 0.1798, 0.6843, 0.1723, 0.6549, 0.2319, 0.6564, 0.2317, 0.6843, 0.2319, 0.6564, 0.2819, 0.6559, 0.2817, 0.6844, 0.2317, 0.6843, 0.2817, 0.6844, 0.281, 0.7166, 0.2318, 0.716, 0.2317, 0.6843, 0.2318, 0.716, 0.1818, 0.7175, 0.1798, 0.6843, 0.3371, 0.6858, 0.2817, 0.6844, 0.2819, 0.6559, 0.3381, 0.6565, 0.3371, 0.6858, 0.3381, 0.6565, 0.3955, 0.6589, 0.3938, 0.6887, 0.3371, 0.6858, 0.3938, 0.6887, 0.3914, 0.7225, 0.3357, 0.7186, 0.3371, 0.6858, 0.3357, 0.7186, 0.281, 0.7166, 0.2817, 0.6844])
me_plane_001.use_remesh_preserve_volume = False
me_plane_001.use_remesh_preserve_attributes = False
me_plane_001.use_mirror_vertex_groups = False
me_plane_001.use_paint_bone_selection = False
me_plane_001.use_paint_mask = True
me_plane_001.update()
me_plane = bpy.data.meshes.new('Plane')
me_plane.from_pydata([(-0.8905, -1.0, 0.0), (0.8905, -1.0, 0.0), (-0.8905, 1.0, 0.0), (0.8905, 1.0, 0.0), (-0.8905, -1.0, 11.33), (0.8905, -1.0, 11.33), (-0.8905, 1.0, 11.33), (0.8905, 1.0, 11.33), (-0.8905, -1.0, 4.804), (-0.8905, 1.0, 4.804), (0.8905, 1.0, 4.804), (0.8905, -1.0, 4.804), (-0.8905, -1.0, 6.082), (0.8905, -1.0, 6.082), (-0.8905, 1.0, 6.082), (0.8905, 1.0, 6.082), (-0.8905, -1.0, 7.439), (0.8905, -1.0, 7.439), (-0.8905, 1.0, 7.439), (0.8905, 1.0, 7.439), (3.365, 0.861, 5.04), (3.365, -0.861, 5.04), (3.475, -0.861, 6.082), (3.475, 0.861, 6.082), (-3.467, -0.9086, 6.345), (-3.467, 0.9086, 6.345), (-3.566, -0.9086, 7.439), (-3.566, 0.9086, 7.439), (2.545, 0.861, 4.804), (2.545, -0.861, 4.804), (2.545, 0.861, 6.082), (2.545, -0.861, 6.082), (-2.565, 0.9086, 6.082), (-2.565, 0.9086, 7.439), (-2.565, -0.9086, 6.082), (-2.565, -0.9086, 7.439), (3.475, -0.861, 8.11), (3.475, 0.861, 8.11), (2.545, 0.861, 8.11), (2.545, -0.861, 8.11), (-3.566, -0.9086, 9.675), (-3.566, 0.9086, 9.675), (-2.565, 0.9086, 9.675), (-2.565, -0.9086, 9.675), (-0.8905, 1.0, 0.1868), (0.8905, 1.0, 0.1868), (-0.8905, -1.0, 0.1868), (0.8905, -1.0, 0.1868), (-0.8905, -1.0, 9.882), (0.8905, -1.0, 9.882), (-0.8905, 1.0, 9.882), (0.8905, 1.0, 9.882), (3.475, -0.861, 7.027), (2.545, -0.861, 7.027), (2.545, 0.861, 7.027), (3.475, 0.861, 7.027), (-2.565, 0.9086, 8.396), (-2.565, -0.9086, 8.396), (-3.566, -0.9086, 8.396), (-3.566, 0.9086, 8.396), (-0.8905, -1.0, 4.295), (0.8905, -1.0, 4.295), (-0.8905, 1.0, 4.295), (0.8905, 1.0, 4.295), (-0.8905, 1.0, 8.068), (0.8905, 1.0, 8.068), (-0.8905, -1.0, 8.068), (0.8905, -1.0, 8.068)], [], [(0, 2, 3, 1), (4, 5, 7, 6), (50, 48, 4, 6), (51, 50, 6, 7), (48, 49, 5, 4), (49, 51, 7, 5), (61, 63, 10, 11), (60, 61, 11, 8), (63, 62, 9, 10), (62, 60, 8, 9), (29, 28, 20, 21), (8, 11, 13, 12), (10, 9, 14, 15), (9, 8, 12, 14), (13, 15, 19, 17), (12, 13, 17, 16), (15, 14, 18, 19), (33, 32, 25, 27), (21, 20, 23, 22), (28, 30, 23, 20), (31, 29, 21, 22), (53, 52, 36, 39), (25, 24, 26, 27), (32, 34, 24, 25), (34, 35, 26, 24), (57, 56, 42, 43), (15, 13, 31, 30), (13, 11, 29, 31), (10, 15, 30, 28), (11, 10, 28, 29), (16, 18, 33, 35), (12, 16, 35, 34), (14, 12, 34, 32), (18, 14, 32, 33), (38, 39, 36, 37), (55, 54, 38, 37), (54, 53, 39, 38), (52, 55, 37, 36), (43, 42, 41, 40), (58, 57, 43, 40), (59, 58, 40, 41), (56, 59, 41, 42), (2, 0, 46, 44), (3, 2, 44, 45), (0, 1, 47, 46), (1, 3, 45, 47), (67, 65, 51, 49), (66, 67, 49, 48), (65, 64, 50, 51), (64, 66, 48, 50), (22, 23, 55, 52), (30, 31, 53, 54), (23, 30, 54, 55), (31, 22, 52, 53), (33, 27, 59, 56), (27, 26, 58, 59), (26, 35, 57, 58), (35, 33, 56, 57), (44, 46, 60, 62), (45, 44, 62, 63), (46, 47, 61, 60), (47, 45, 63, 61), (18, 16, 66, 64), (19, 18, 64, 65), (16, 17, 67, 66), (17, 19, 65, 67)])
me_plane.use_remesh_preserve_volume = False
me_plane.use_remesh_preserve_attributes = False
me_plane.use_mirror_vertex_groups = False
me_plane.update()

# ---- objects
ob_cactus = bpy.data.objects.new('cactus', me_plane_001)
ob_cactus_mod = bpy.data.objects.new('cactus_mod', me_plane)

# ---- transforms, parenting, visibility, modifiers, constraints
ob_cactus.location = (0.0, 0.0, 0.0)
ob_cactus.rotation_euler = (1.571, -0.0, 0.0)
ob_cactus.lineart.crease_threshold = 0.0
ob_cactus_mod.location = (0.0, 0.0, 0.0)
ob_cactus_mod.hide_viewport = True
ob_cactus_mod.lineart.crease_threshold = 0.0
_m = ob_cactus_mod.modifiers.new('Subsurf', 'SUBSURF')
_m.uv_smooth = 'PRESERVE_CORNERS'
_m.quality = 2
_m.show_only_control_edges = False

# ---- collection membership
col_collection_1.objects.link(ob_cactus)
col_collection_20.objects.link(ob_cactus_mod)

# ---- scene / render settings (as saved in the file)
scene.frame_start = 1; scene.frame_end = 250; scene.frame_set(1)
scene.render.engine = 'BLENDER_EEVEE_NEXT'
scene.render.resolution_percentage = 50
scene.render.dither_intensity = 0.0
scene.cycles.use_denoising = False
scene.cycles.samples = 128
scene.cycles.sampling_pattern = 'TABULATED_SOBOL'
scene.cycles.use_adaptive_sampling = False
scene.cycles.use_light_tree = False
scene.cycles.blur_glossy = 0.0
scene.cycles.sample_clamp_indirect = 0.0
scene.view_settings.view_transform = 'Standard'
bpy.context.view_layer.update()

# ---- added for rendering (the .blend has no active camera and no usable light): camera, sun
cam_auto = bpy.data.cameras.new('AutoCamera')
cam_auto.lens = 50.0
cam_auto.sensor_width = 36.0
cam_auto.clip_end = 1000.0
ob_auto_camera = bpy.data.objects.new('AutoCamera', cam_auto)
scene.collection.objects.link(ob_auto_camera)
ob_auto_camera.location = (12.4365, -14.9784, 15.6518)
ob_auto_camera.rotation_euler = (1.09748, -7.21219e-08, 0.694738)
scene.camera = ob_auto_camera
light_auto_sun = bpy.data.lights.new('AutoSun', 'SUN')
light_auto_sun.energy = 3.0
light_auto_sun.angle = 0.0523599
ob_auto_sun = bpy.data.objects.new('AutoSun', light_auto_sun)
scene.collection.objects.link(ob_auto_sun)
ob_auto_sun.rotation_euler = (0.872665, 0.174533, 0.523599)
bpy.context.view_layer.update()
